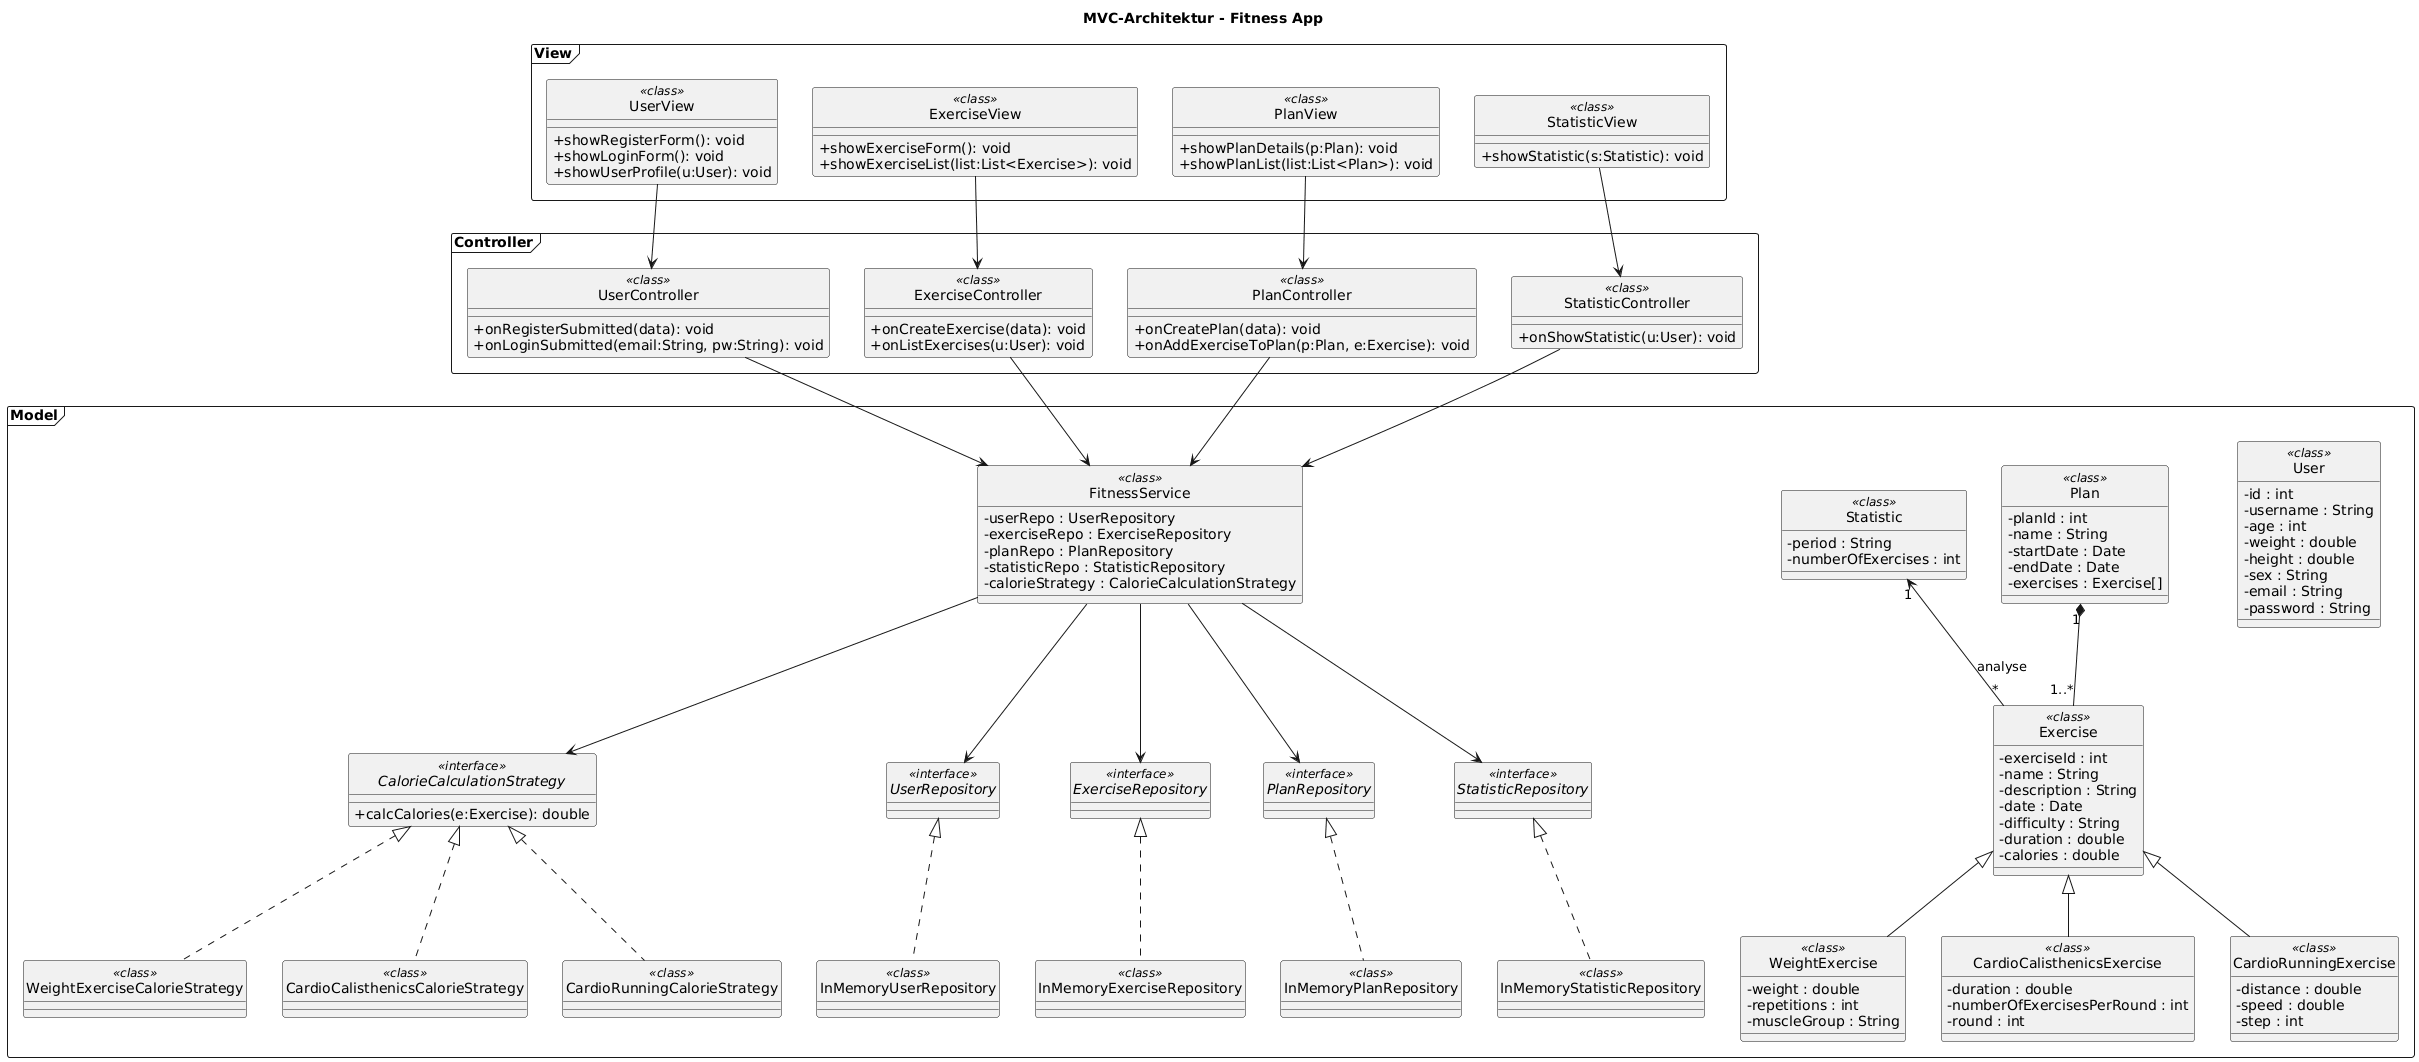

The diagram above was rendered by PlantUML. Its source (embedded in the PNG):
@startuml
title MVC-Architektur - Fitness App

hide circle
skinparam classAttributeIconSize 0

' =======================
' VIEW
' =======================
package "View" <<Frame>> {

  class UserView <<class>> {
    +showRegisterForm(): void
    +showLoginForm(): void
    +showUserProfile(u:User): void
  }

  class ExerciseView <<class>> {
    +showExerciseForm(): void
    +showExerciseList(list:List<Exercise>): void
  }

  class PlanView <<class>> {
    +showPlanDetails(p:Plan): void
    +showPlanList(list:List<Plan>): void
  }

  class StatisticView <<class>> {
    +showStatistic(s:Statistic): void
  }
}

' =======================
' CONTROLLER
' =======================
package "Controller" <<Frame>> {

  class UserController <<class>> {
    +onRegisterSubmitted(data): void
    +onLoginSubmitted(email:String, pw:String): void
  }

  class ExerciseController <<class>> {
    +onCreateExercise(data): void
    +onListExercises(u:User): void
  }

  class PlanController <<class>> {
    +onCreatePlan(data): void
    +onAddExerciseToPlan(p:Plan, e:Exercise): void
  }

  class StatisticController <<class>> {
    +onShowStatistic(u:User): void
  }
}

' =======================
' MODEL
' =======================
package "Model" <<Frame>> {

  ' --- Domain ---
  class User <<class>> {
    -id : int
    -username : String
    -age : int
    -weight : double
    -height : double
    -sex : String
    -email : String
    -password : String
  }

  class Exercise <<class>> {
    -exerciseId : int
    -name : String
    -description : String
    -date : Date
    -difficulty : String
    -duration : double
    -calories : double
  }

  class WeightExercise <<class>> {
    -weight : double
    -repetitions : int
    -muscleGroup : String
  }

  class CardioCalisthenicsExercise <<class>> {
    -duration : double
    -numberOfExercisesPerRound : int
    -round : int
  }

  class CardioRunningExercise <<class>> {
    -distance : double
    -speed : double
    -step : int
  }

  Exercise <|-- WeightExercise
  Exercise <|-- CardioCalisthenicsExercise
  Exercise <|-- CardioRunningExercise

  class Plan <<class>> {
    -planId : int
    -name : String
    -startDate : Date
    -endDate : Date
    -exercises : Exercise[]
  }

  class Statistic <<class>> {
    -period : String
    -numberOfExercises : int
  }

  ' --- Strategy ---
  interface CalorieCalculationStrategy <<interface>> {
    +calcCalories(e:Exercise): double
  }

  class WeightExerciseCalorieStrategy <<class>>
  class CardioCalisthenicsCalorieStrategy <<class>>
  class CardioRunningCalorieStrategy <<class>>

  CalorieCalculationStrategy <|.. WeightExerciseCalorieStrategy
  CalorieCalculationStrategy <|.. CardioCalisthenicsCalorieStrategy
  CalorieCalculationStrategy <|.. CardioRunningCalorieStrategy

  ' --- Repositories ---
  interface UserRepository <<interface>>
  interface ExerciseRepository <<interface>>
  interface PlanRepository <<interface>>
  interface StatisticRepository <<interface>>

  class InMemoryUserRepository <<class>>
  class InMemoryExerciseRepository <<class>>
  class InMemoryPlanRepository <<class>>
  class InMemoryStatisticRepository <<class>>

  UserRepository <|.. InMemoryUserRepository
  ExerciseRepository <|.. InMemoryExerciseRepository
  PlanRepository <|.. InMemoryPlanRepository
  StatisticRepository <|.. InMemoryStatisticRepository

  ' --- Services ---
  class FitnessService <<class>> {
    -userRepo : UserRepository
    -exerciseRepo : ExerciseRepository
    -planRepo : PlanRepository
    -statisticRepo : StatisticRepository
    -calorieStrategy : CalorieCalculationStrategy
  }

  FitnessService --> UserRepository
  FitnessService --> ExerciseRepository
  FitnessService --> PlanRepository
  FitnessService --> StatisticRepository
  FitnessService --> CalorieCalculationStrategy

  Plan "1" *-- "1..*" Exercise
  Statistic "1" <-- "*" Exercise : analyse
}

' =======================
' MVC-Beziehungen
' =======================

' View -> Controller
UserView --> UserController
ExerciseView --> ExerciseController
PlanView --> PlanController
StatisticView --> StatisticController

' Controller -> Model (Services)
UserController --> FitnessService
ExerciseController --> FitnessService
PlanController --> FitnessService
StatisticController --> FitnessService
@enduml